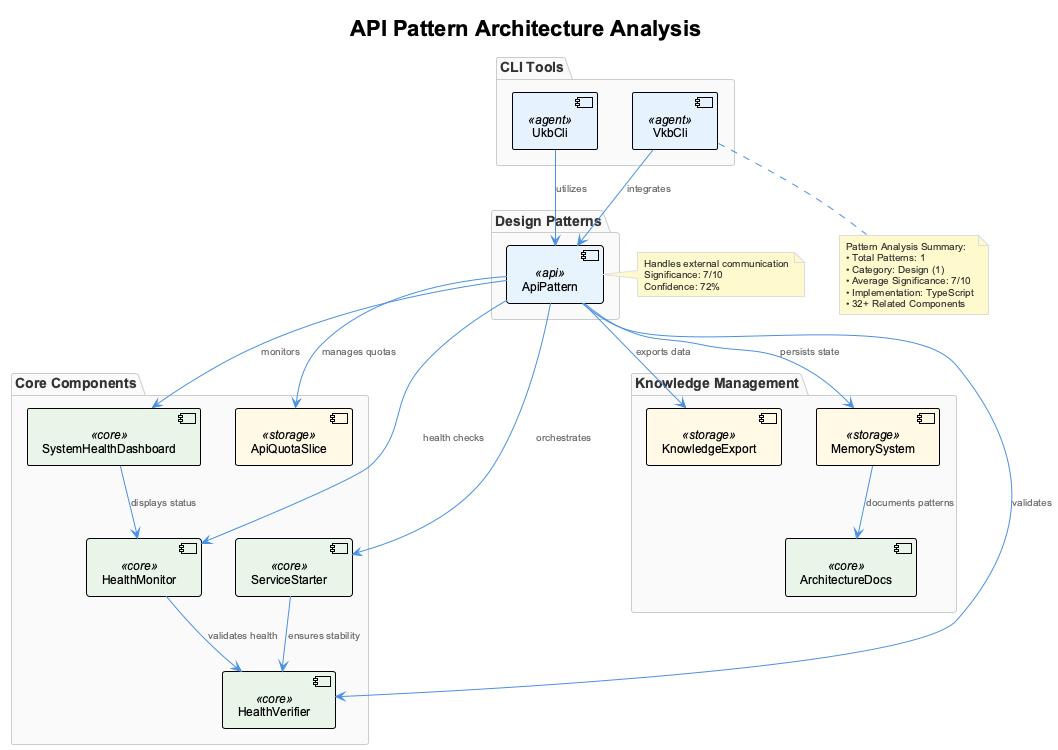

The diagram above was rendered by PlantUML. Its source (embedded in the PNG):
@startuml
!include /Users/q284340/Agentic/coding/docs/puml/_standard-style.puml

title API Pattern Architecture Analysis

package "Design Patterns" {
  component ApiPattern <<api>>
}

note right of ApiPattern : Handles external communication\nSignificance: 7/10\nConfidence: 72%

package "Core Components" {
  component SystemHealthDashboard <<core>>
  component ApiQuotaSlice <<storage>>
  component ServiceStarter <<core>>
  component HealthMonitor <<core>>
  component HealthVerifier <<core>>
}

package "Knowledge Management" {
  component KnowledgeExport <<storage>>
  component MemorySystem <<storage>>
  component ArchitectureDocs <<core>>
}

package "CLI Tools" {
  component UkbCli <<agent>>
  component VkbCli <<agent>>
}

ApiPattern --> SystemHealthDashboard : monitors
ApiPattern --> ApiQuotaSlice : manages quotas
ApiPattern --> ServiceStarter : orchestrates
ApiPattern --> HealthMonitor : health checks
ApiPattern --> HealthVerifier : validates

SystemHealthDashboard --> HealthMonitor : displays status
HealthMonitor --> HealthVerifier : validates health
ServiceStarter --> HealthVerifier : ensures stability

ApiPattern --> KnowledgeExport : exports data
ApiPattern --> MemorySystem : persists state
MemorySystem --> ArchitectureDocs : documents patterns

UkbCli --> ApiPattern : utilizes
VkbCli --> ApiPattern : integrates

note bottom
  Pattern Analysis Summary:
  • Total Patterns: 1
  • Category: Design (1)
  • Average Significance: 7/10
  • Implementation: TypeScript
  • 32+ Related Components
end note

@enduml